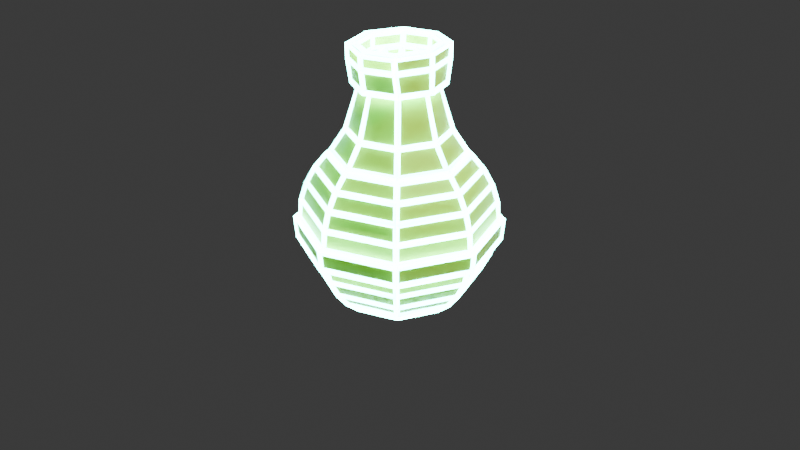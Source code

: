 # Source: Jarron.blend  (saved by Blender 5.0.119; exported with 4.5.12 LTS)
import bpy
from mathutils import Matrix  # noqa: F401  (used for matrix-valued properties, if any)

bpy.ops.wm.read_factory_settings(use_empty=True)
scene = bpy.context.scene
scene.name = 'Scene'

# ---- collections
col_collection = bpy.data.collections.new('Collection'); scene.collection.children.link(col_collection)

# ---- materials (node trees are filled in below, after node groups)
mat_yellow = bpy.data.materials.new('Yellow')
mat_light_blue = bpy.data.materials.new('Light_Blue')

# ---- material node trees
mat_yellow.use_nodes = True; mat_yellow.node_tree.nodes.clear()
_N = mat_yellow.node_tree.nodes; _L = mat_yellow.node_tree.links
n0 = _N.new('ShaderNodeBsdfPrincipled'); n0.name = 'Principled BSDF'; n0.location = (-200, 100)
n0.inputs[0].default_value = (1.0, 0.7454, 0.01938, 1.0)
n1 = _N.new('ShaderNodeOutputMaterial'); n1.name = 'Material Output'; n1.location = (200, 100)
_L.new(n0.outputs[0], n1.inputs[0])
n1.is_active_output = True
mat_light_blue.use_nodes = True; mat_light_blue.node_tree.nodes.clear()
_N = mat_light_blue.node_tree.nodes; _L = mat_light_blue.node_tree.links
n0 = _N.new('ShaderNodeBsdfPrincipled'); n0.name = 'Principled BSDF'; n0.location = (-200, 100)
n0.inputs[27].default_value = (0.1022, 0.8796, 0.7758, 1.0)
n0.inputs[28].default_value = 20.0
n1 = _N.new('ShaderNodeOutputMaterial'); n1.name = 'Material Output'; n1.location = (200, 100)
_L.new(n0.outputs[0], n1.inputs[0])
n1.is_active_output = True

# ---- world
world_world = bpy.data.worlds.new('World'); scene.world = world_world
world_world.use_nodes = True; world_world.node_tree.nodes.clear()
_N = world_world.node_tree.nodes; _L = world_world.node_tree.links
n0 = _N.new('ShaderNodeOutputWorld'); n0.name = 'World Output'; n0.location = (200, 100)
n1 = _N.new('ShaderNodeBackground'); n1.name = 'Background'; n1.location = (-200, 100)
n1.inputs[0].default_value = (0.05088, 0.05088, 0.05088, 1.0)
_L.new(n1.outputs[0], n0.inputs[0])
n0.is_active_output = True
world_world.color = (0.05088, 0.05088, 0.05088)
world_world.sun_shadow_jitter_overblur = 0.0

# ---- cameras
cam_camera = bpy.data.cameras.new('Camera')
cam_camera.clip_end = 100.0
cam_camera.ortho_scale = 7.314

# ---- lights
light_light = bpy.data.lights.new('Light', 'POINT')
light_light.energy = 1000.0
light_light.shadow_soft_size = 0.1

# ---- meshes
me_sphere = bpy.data.meshes.new('Sphere')
me_sphere.from_pydata([(0.4501, 0.0, 1.464), (0.0, 0.0, -1.0), (0.1951, 0.0, 1.523), (0.3827, 0.0, 1.466), (0.7071, 0.0, 0.7071), (0.8315, 0.0, 0.5556), (0.9239, 0.0, 0.3827), (0.9808, 0.0, 0.1951), (1.0, 0.0, 0.0), (0.9808, 0.0, -0.1951), (0.9239, 0.0, -0.3827), (0.8315, 0.0, -0.5556), (0.7071, 0.0, -0.7071), (0.5556, 0.0, -0.8315), (0.3827, 0.0, -0.9239), (0.1951, 0.0, -0.9808), (0.1379, -0.1379, 1.523), (0.2706, -0.2706, 1.466), (0.5, -0.5, 0.7071), (0.5879, -0.5879, 0.5556), (0.6533, -0.6533, 0.3827), (0.6935, -0.6935, 0.1951), (0.7071, -0.7071, 0.0), (0.6935, -0.6935, -0.1951), (0.6533, -0.6533, -0.3827), (0.5879, -0.5879, -0.5556), (0.5, -0.5, -0.7071), (0.3928, -0.3928, -0.8315), (0.2706, -0.2706, -0.9239), (0.1379, -0.1379, -0.9808), (0.1379, -0.1696, 1.239), (0.0, -0.3827, 1.466), (0.0, -0.7071, 0.7071), (0.0, -0.8315, 0.5556), (0.0, -0.9239, 0.3827), (0.0, -0.9808, 0.1951), (0.0, -1.0, 0.0), (0.0, -0.9808, -0.1951), (0.0, -0.9239, -0.3827), (0.0, -0.8315, -0.5556), (0.0, -0.7071, -0.7071), (0.0, -0.5556, -0.8315), (0.0, -0.3827, -0.9239), (0.0, -0.1951, -0.9808), (0.1951, 0.0, 1.239), (-0.2706, -0.2706, 1.466), (-0.5, -0.5, 0.7071), (-0.5879, -0.5879, 0.5556), (-0.6533, -0.6533, 0.3827), (-0.6935, -0.6935, 0.1951), (-0.7071, -0.7071, 0.0), (-0.6935, -0.6935, -0.1951), (-0.6533, -0.6533, -0.3827), (-0.5879, -0.5879, -0.5556), (-0.5, -0.5, -0.7071), (-0.3928, -0.3928, -0.8315), (-0.2706, -0.2706, -0.9239), (-0.1379, -0.1379, -0.9808), (0.1379, -0.1696, 1.239), (-0.3827, 0.0, 1.466), (-0.7071, 0.0, 0.7071), (-0.8315, 0.0, 0.5556), (-0.9239, 0.0, 0.3827), (-0.9808, 0.0, 0.1951), (-1.0, 0.0, 0.0), (-0.9808, 0.0, -0.1951), (-0.9239, 0.0, -0.3827), (-0.8315, 0.0, -0.5556), (-0.7071, 0.0, -0.7071), (-0.5556, 0.0, -0.8315), (-0.3827, 0.0, -0.9239), (-0.1951, 0.0, -0.9808), (0.1379, -0.1379, 1.523), (0.1379, -0.1379, 1.523), (0.1951, 0.0, 1.748), (0.3827, 0.0, 1.691), (0.1379, -0.1696, 1.748), (0.2706, -0.3023, 1.691), (0.1379, -0.1696, 1.748), (0.0, -0.2268, 1.748), (0.0, -0.4144, 1.691), (-0.1379, -0.1696, 1.748), (-0.2706, -0.3023, 1.691), (-0.1951, 0.0, 1.748), (-0.3827, 0.0, 1.691), (0.3235, -0.3198, 1.46), (0.1379, -0.1696, 1.748), (0.0, -0.2268, 1.239), (-0.1379, -0.1696, 1.239), (-0.1951, 0.0, 1.239), (0.0, 0.0, 1.258), (0.0, -0.4861, 1.681), (0.0, -0.4544, 1.456), (-0.4501, 0.0, 1.689), (-0.4501, 0.0, 1.464), (-0.3235, -0.3198, 1.46), (-0.3209, -0.354, 1.685), (0.3209, -0.354, 1.685), (0.4501, 0.0, 1.689), (0.4501, 0.0, 1.835), (0.3827, 0.0, 1.836), (0.2706, -0.3127, 1.836), (0.0, -0.4248, 1.836), (-0.2706, -0.3127, 1.836), (-0.3827, 0.0, 1.836), (0.3209, -0.3644, 1.83), (0.0, -0.4965, 1.826), (-0.3209, -0.3644, 1.83), (-0.4501, 0.0, 1.835), (1.048, 0.0, -0.004705), (1.029, 0.0, -0.1998), (0.7436, -0.7436, -0.005089), (0.7301, -0.7301, -0.2002), (0.0, -1.052, -0.005089), (0.0, -1.032, -0.2002), (-0.7436, -0.7436, -0.005089), (-0.7301, -0.7301, -0.2002), (-1.048, 0.0, -0.004705), (-1.029, 0.0, -0.1998), (0.5175, 0.0, 0.9712), (0.6722, 7.451e-09, 0.7358), (0.3659, -0.3659, 0.9712), (0.4753, -0.4753, 0.7358), (0.0, -0.5175, 0.9712), (0.0, -0.6722, 0.7358), (-0.3659, -0.3659, 0.9712), (-0.4753, -0.4753, 0.7358), (-0.6722, 0.0, 0.7358), (-0.5175, -6.519e-09, 0.9712)], [], [(5, 4, 18, 19), (13, 12, 26, 27), (6, 5, 19, 20), (14, 13, 27, 28), (7, 6, 20, 21), (15, 14, 28, 29), (8, 7, 21, 22), (17, 3, 0, 85), (1, 15, 29), (65, 51, 116, 118), (31, 17, 85, 92), (10, 9, 23, 24), (11, 10, 24, 25), (12, 11, 25, 26), (22, 36, 113, 111), (93, 96, 107, 108), (24, 23, 37, 38), (25, 24, 38, 39), (26, 25, 39, 40), (19, 18, 32, 33), (27, 26, 40, 41), (20, 19, 33, 34), (28, 27, 41, 42), (21, 20, 34, 35), (29, 28, 42, 43), (22, 21, 35, 36), (95, 92, 91, 96), (1, 29, 43), (41, 40, 54, 55), (34, 33, 47, 48), (42, 41, 55, 56), (35, 34, 48, 49), (43, 42, 56, 57), (36, 35, 49, 50), (17, 16, 76, 77), (1, 43, 57), (51, 37, 114, 116), (85, 0, 98, 97), (38, 37, 51, 52), (39, 38, 52, 53), (40, 39, 53, 54), (33, 32, 46, 47), (52, 51, 65, 66), (53, 52, 66, 67), (54, 53, 67, 68), (47, 46, 60, 61), (55, 54, 68, 69), (48, 47, 61, 62), (56, 55, 69, 70), (49, 48, 62, 63), (57, 56, 70, 71), (50, 49, 63, 64), (45, 31, 92, 95), (1, 57, 71), (37, 23, 112, 114), (2, 73, 86, 74), (79, 76, 30, 87), (75, 74, 86, 77), (77, 76, 79, 80), (81, 79, 87, 88), (83, 81, 88, 89), (80, 79, 81, 82), (92, 85, 97, 91), (82, 81, 83, 84), (72, 2, 74, 78), (73, 17, 77, 86), (44, 90, 58), (30, 90, 87), (87, 90, 88), (88, 90, 89), (78, 74, 44, 58), (94, 95, 96, 93), (77, 80, 102, 101), (82, 84, 104, 103), (59, 45, 95, 94), (96, 91, 106, 107), (103, 104, 108, 107), (101, 102, 106, 105), (102, 103, 107, 106), (100, 101, 105, 99), (97, 98, 99, 105), (80, 82, 103, 102), (91, 97, 105, 106), (75, 77, 101, 100), (110, 109, 111, 112), (112, 111, 113, 114), (114, 113, 115, 116), (116, 115, 117, 118), (23, 9, 110, 112), (36, 50, 115, 113), (8, 22, 111, 109), (50, 64, 117, 115), (122, 120, 119, 121), (124, 122, 121, 123), (126, 124, 123, 125), (127, 126, 125, 128), (119, 3, 17, 121), (4, 120, 122, 18), (121, 17, 31, 123), (18, 122, 124, 32), (123, 31, 45, 125), (32, 124, 126, 46), (125, 45, 59, 128), (46, 126, 127, 60)])
_uv = me_sphere.uv_layers.new(name='UVMap')
_uv.uv.foreach_set('vector', [0.5, 0.6875, 0.5, 0.75, 0.375, 0.75, 0.375, 0.6875, 0.5, 0.1875, 0.5, 0.25, 0.375, 0.25, 0.375, 0.1875, 0.5, 0.625, 0.5, 0.6875, 0.375, 0.6875, 0.375, 0.625, 0.5, 0.125, 0.5, 0.1875, 0.375, 0.1875, 0.375, 0.125, 0.5, 0.5625, 0.5, 0.625, 0.375, 0.625, 0.375, 0.5625, 0.5, 0.0625, 0.5, 0.125, 0.375, 0.125, 0.375, 0.0625, 0.5, 0.5, 0.5, 0.5625, 0.375, 0.5625, 0.375, 0.5, 0.375, 0.875, 0.5, 0.875, 0.5, 0.875, 0.375, 0.875, 0.4375, 0.0, 0.5, 0.0625, 0.375, 0.0625, 0.0, 0.4375, 0.125, 0.4375, 0.125, 0.4375, 0.0, 0.4375, 0.25, 0.875, 0.375, 0.875, 0.375, 0.875, 0.25, 0.875, 0.5, 0.375, 0.5, 0.4375, 0.375, 0.4375, 0.375, 0.375, 0.5, 0.3125, 0.5, 0.375, 0.375, 0.375, 0.375, 0.3125, 0.5, 0.25, 0.5, 0.3125, 0.375, 0.3125, 0.375, 0.25, 0.375, 0.5, 0.25, 0.5, 0.25, 0.5, 0.375, 0.5, 0.0, 0.875, 0.125, 0.875, 0.125, 0.875, 0.0, 0.875, 0.375, 0.375, 0.375, 0.4375, 0.25, 0.4375, 0.25, 0.375, 0.375, 0.3125, 0.375, 0.375, 0.25, 0.375, 0.25, 0.3125, 0.375, 0.25, 0.375, 0.3125, 0.25, 0.3125, 0.25, 0.25, 0.375, 0.6875, 0.375, 0.75, 0.25, 0.75, 0.25, 0.6875, 0.375, 0.1875, 0.375, 0.25, 0.25, 0.25, 0.25, 0.1875, 0.375, 0.625, 0.375, 0.6875, 0.25, 0.6875, 0.25, 0.625, 0.375, 0.125, 0.375, 0.1875, 0.25, 0.1875, 0.25, 0.125, 0.375, 0.5625, 0.375, 0.625, 0.25, 0.625, 0.25, 0.5625, 0.375, 0.0625, 0.375, 0.125, 0.25, 0.125, 0.25, 0.0625, 0.375, 0.5, 0.375, 0.5625, 0.25, 0.5625, 0.25, 0.5, 0.125, 0.875, 0.25, 0.875, 0.25, 0.875, 0.125, 0.875, 0.3125, 0.0, 0.375, 0.0625, 0.25, 0.0625, 0.25, 0.1875, 0.25, 0.25, 0.125, 0.25, 0.125, 0.1875, 0.25, 0.625, 0.25, 0.6875, 0.125, 0.6875, 0.125, 0.625, 0.25, 0.125, 0.25, 0.1875, 0.125, 0.1875, 0.125, 0.125, 0.25, 0.5625, 0.25, 0.625, 0.125, 0.625, 0.125, 0.5625, 0.25, 0.0625, 0.25, 0.125, 0.125, 0.125, 0.125, 0.0625, 0.25, 0.5, 0.25, 0.5625, 0.125, 0.5625, 0.125, 0.5, 0.0, 0.0, 0.0, 0.0, 0.0, 0.0, 0.0, 0.0, 0.1875, 0.0, 0.25, 0.0625, 0.125, 0.0625, 0.125, 0.4375, 0.25, 0.4375, 0.25, 0.4375, 0.125, 0.4375, 0.375, 0.875, 0.5, 0.875, 0.5, 0.875, 0.375, 0.875, 0.25, 0.375, 0.25, 0.4375, 0.125, 0.4375, 0.125, 0.375, 0.25, 0.3125, 0.25, 0.375, 0.125, 0.375, 0.125, 0.3125, 0.25, 0.25, 0.25, 0.3125, 0.125, 0.3125, 0.125, 0.25, 0.25, 0.6875, 0.25, 0.75, 0.125, 0.75, 0.125, 0.6875, 0.125, 0.375, 0.125, 0.4375, 0.0, 0.4375, 0.0, 0.375, 0.125, 0.3125, 0.125, 0.375, 0.0, 0.375, 0.0, 0.3125, 0.125, 0.25, 0.125, 0.3125, 0.0, 0.3125, 0.0, 0.25, 0.125, 0.6875, 0.125, 0.75, 0.0, 0.75, 0.0, 0.6875, 0.125, 0.1875, 0.125, 0.25, 0.0, 0.25, 0.0, 0.1875, 0.125, 0.625, 0.125, 0.6875, 0.0, 0.6875, 0.0, 0.625, 0.125, 0.125, 0.125, 0.1875, 0.0, 0.1875, 0.0, 0.125, 0.125, 0.5625, 0.125, 0.625, 0.0, 0.625, 0.0, 0.5625, 0.125, 0.0625, 0.125, 0.125, 0.0, 0.125, 0.0, 0.0625, 0.125, 0.5, 0.125, 0.5625, 0.0, 0.5625, 0.0, 0.5, 0.125, 0.875, 0.25, 0.875, 0.25, 0.875, 0.125, 0.875, 0.0625, 0.0, 0.125, 0.0625, 0.0, 0.0625, 0.25, 0.4375, 0.375, 0.4375, 0.375, 0.4375, 0.25, 0.4375, 0.0, 0.0, 0.0, 0.0, 0.0, 0.0, 0.0, 0.0, 0.25, 0.9375, 0.375, 0.9375, 0.375, 0.9375, 0.25, 0.9375, 0.5, 0.875, 0.5, 0.9375, 0.375, 0.9375, 0.375, 0.875, 0.375, 0.875, 0.375, 0.9375, 0.25, 0.9375, 0.25, 0.875, 0.125, 0.9375, 0.25, 0.9375, 0.25, 0.9375, 0.125, 0.9375, 0.0, 0.9375, 0.125, 0.9375, 0.125, 0.9375, 0.0, 0.9375, 0.25, 0.875, 0.25, 0.9375, 0.125, 0.9375, 0.125, 0.875, 0.25, 0.875, 0.375, 0.875, 0.375, 0.875, 0.25, 0.875, 0.125, 0.875, 0.125, 0.9375, 0.0, 0.9375, 0.0, 0.875, 0.0, 0.0, 0.0, 0.0, 0.0, 0.0, 0.0, 0.0, 0.0, 0.0, 0.0, 0.0, 0.0, 0.0, 0.0, 0.0, 0.5, 0.9375, 0.4375, 1.0, 0.375, 0.9375, 0.375, 0.9375, 0.3125, 1.0, 0.25, 0.9375, 0.25, 0.9375, 0.1875, 1.0, 0.125, 0.9375, 0.125, 0.9375, 0.0625, 1.0, 0.0, 0.9375, 0.0, 0.0, 0.0, 0.0, 0.0, 0.0, 0.0, 0.0, 0.0, 0.875, 0.125, 0.875, 0.125, 0.875, 0.0, 0.875, 0.375, 0.875, 0.25, 0.875, 0.25, 0.875, 0.375, 0.875, 0.125, 0.875, 0.0, 0.875, 0.0, 0.875, 0.125, 0.875, 0.0, 0.875, 0.125, 0.875, 0.125, 0.875, 0.0, 0.875, 0.125, 0.875, 0.25, 0.875, 0.25, 0.875, 0.125, 0.875, 0.125, 0.875, 0.0, 0.875, 0.0, 0.875, 0.125, 0.875, 0.375, 0.875, 0.25, 0.875, 0.25, 0.875, 0.375, 0.875, 0.25, 0.875, 0.125, 0.875, 0.125, 0.875, 0.25, 0.875, 0.5, 0.875, 0.375, 0.875, 0.375, 0.875, 0.5, 0.875, 0.375, 0.875, 0.5, 0.875, 0.5, 0.875, 0.375, 0.875, 0.25, 0.875, 0.125, 0.875, 0.125, 0.875, 0.25, 0.875, 0.25, 0.875, 0.375, 0.875, 0.375, 0.875, 0.25, 0.875, 0.5, 0.875, 0.375, 0.875, 0.375, 0.875, 0.5, 0.875, 0.5, 0.4375, 0.5, 0.5, 0.375, 0.5, 0.375, 0.4375, 0.375, 0.4375, 0.375, 0.5, 0.25, 0.5, 0.25, 0.4375, 0.25, 0.4375, 0.25, 0.5, 0.125, 0.5, 0.125, 0.4375, 0.125, 0.4375, 0.125, 0.5, 0.0, 0.5, 0.0, 0.4375, 0.375, 0.4375, 0.5, 0.4375, 0.5, 0.4375, 0.375, 0.4375, 0.25, 0.5, 0.125, 0.5, 0.125, 0.5, 0.25, 0.5, 0.5, 0.5, 0.375, 0.5, 0.375, 0.5, 0.5, 0.5, 0.125, 0.5, 0.0, 0.5, 0.0, 0.5, 0.125, 0.5, 0.375, 0.7644, 0.5, 0.7644, 0.5, 0.8263, 0.375, 0.8263, 0.25, 0.7644, 0.375, 0.7644, 0.375, 0.8263, 0.25, 0.8263, 0.125, 0.7644, 0.25, 0.7644, 0.25, 0.8263, 0.125, 0.8263, 0.0, 0.7644, 0.125, 0.7644, 0.125, 0.8263, 0.0, 0.8263, 0.5, 0.8263, 0.5, 0.875, 0.375, 0.875, 0.375, 0.8263, 0.5, 0.75, 0.5, 0.7644, 0.375, 0.7644, 0.375, 0.75, 0.375, 0.8263, 0.375, 0.875, 0.25, 0.875, 0.25, 0.8263, 0.375, 0.75, 0.375, 0.7644, 0.25, 0.7644, 0.25, 0.75, 0.25, 0.8263, 0.25, 0.875, 0.125, 0.875, 0.125, 0.8263, 0.25, 0.75, 0.25, 0.7644, 0.125, 0.7644, 0.125, 0.75, 0.125, 0.8263, 0.125, 0.875, 0.0, 0.875, 0.0, 0.8263, 0.125, 0.75, 0.125, 0.7644, 0.0, 0.7644, 0.0, 0.75])
me_sphere.materials.append(mat_yellow)
me_sphere.materials.append(mat_light_blue)
me_sphere.update()

# ---- objects
ob_light = bpy.data.objects.new('Light', light_light)
ob_camera = bpy.data.objects.new('Camera', cam_camera)
ob_jarron = bpy.data.objects.new('Jarron', me_sphere)
ob_empty = bpy.data.objects.new('Empty', None)

# ---- transforms, parenting, visibility, modifiers, constraints
ob_light.location = (4.076, 1.005, 5.904)
ob_light.rotation_euler = (0.6503, 0.05522, 1.866)
ob_light.lock_rotations_4d = False
ob_light.empty_display_type = 'ARROWS'
ob_light.color = (0.0, 0.0, 0.0, 0.0)
ob_light.lineart.crease_threshold = 0.0
ob_camera.location = (7.359, -6.926, 4.958)
ob_camera.rotation_euler = (1.109, 0.0, 0.8149)
ob_camera.lock_rotations_4d = False
ob_camera.empty_display_type = 'ARROWS'
ob_camera.color = (0.0, 0.0, 0.0, 0.0)
ob_camera.display_type = 'WIRE'
ob_camera.lineart.crease_threshold = 0.0
ob_jarron.location = (0.0, 0.0, 0.0)
_m = ob_jarron.modifiers.new('Mirror', 'MIRROR')
_m.use_axis = (True, True, False)
_m.use_clip = True
_m = ob_jarron.modifiers.new('Wireframe', 'WIREFRAME')
_m.thickness = 0.061
_m.use_replace = False
_m.material_offset = 1
ob_empty.location = (-2.248, 2.868, 1.256)
ob_empty.rotation_euler = (1.297, -3.739e-06, 0.2194)
ob_empty.empty_display_type = 'IMAGE'
ob_empty.empty_display_size = 5.0

# ---- collection membership
col_collection.objects.link(ob_light)
col_collection.objects.link(ob_camera)
col_collection.objects.link(ob_jarron)
col_collection.objects.link(ob_empty)

# ---- scene / render settings (as saved in the file)
scene.camera = ob_camera
scene.frame_start = 1; scene.frame_end = 250; scene.frame_set(1)
scene.render.engine = 'BLENDER_EEVEE_NEXT'
scene.render.bake_bias = 0.0
scene.render.bake_samples = 0
scene.cycles.sampling_pattern = 'TABULATED_SOBOL'
scene.eevee.use_volume_custom_range = False
bpy.context.view_layer.update()
